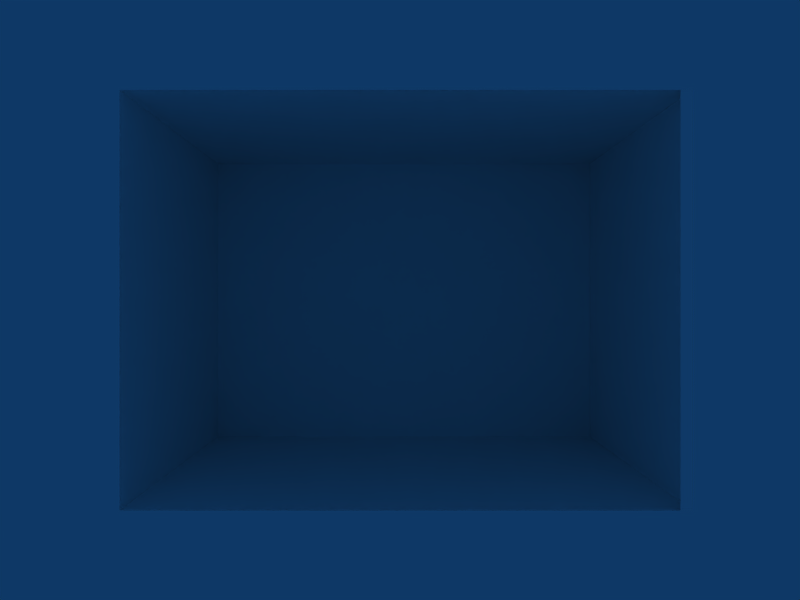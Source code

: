 # Source: wallbox2.blend  (saved by Blender 2.49.2; exported with 4.5.12 LTS)
import bpy
from mathutils import Matrix  # noqa: F401  (used for matrix-valued properties, if any)

bpy.ops.wm.read_factory_settings(use_empty=True)
scene = bpy.context.scene
scene.name = 'Scene'

# ---- collections
col_collection_1 = bpy.data.collections.new('Collection 1'); scene.collection.children.link(col_collection_1)

# ---- materials (node trees are filled in below, after node groups)
mat_stone_rock = bpy.data.materials.new('Stone_rock')
mat_stone_rock.alpha_threshold = 0.0
mat_stone_rock.diffuse_color = (1.0, 1.0, 1.0, 1.0)
mat_stone_rock.roughness = 0.5
mat_stone_rock.line_color = (0.0, 0.0, 0.0, 1.0)
mat_material_001 = bpy.data.materials.new('Material.001')
mat_material_001.alpha_threshold = 0.0
mat_material_001.diffuse_color = (0.478, 0.07425, 0.07425, 1.0)
mat_material_001.roughness = 0.5
mat_material_001.line_color = (0.0, 0.0, 0.0, 1.0)

# ---- material node trees

# ---- world
world_world = bpy.data.worlds.new('World'); scene.world = world_world
world_world.color = (0.05656, 0.2208, 0.4)
world_world.use_sun_shadow = False
world_world.sun_shadow_jitter_overblur = 0.0
world_world.cycles.sampling_method = 'MANUAL'
world_world.cycles.sample_map_resolution = 256

# ---- cameras
cam_camera = bpy.data.cameras.new('Camera')
cam_camera.passepartout_alpha = 0.2
cam_camera.clip_end = 100.0
cam_camera.lens = 35.0
cam_camera.ortho_scale = 7.314
cam_camera.show_passepartout = False
cam_camera.show_safe_areas = True
cam_camera.dof.focus_distance = 0.0
cam_camera.dof.aperture_fstop = 128.0

# ---- lights
light_spot = bpy.data.lights.new('Spot', 'POINT')
light_spot.transmission_factor = 0.0
light_spot.cutoff_distance = 30.0
light_spot.energy = 100.0
light_spot.shadow_buffer_clip_start = 1.001
light_spot.shadow_soft_size = 1.0
light_spot.shadow_maximum_resolution = 0.006
light_spot.use_absolute_resolution = True
light_spot.cycles.use_multiple_importance_sampling = False

# ---- meshes
me_woodcube = bpy.data.meshes.new('Woodcube')
me_woodcube.from_pydata([(1.0, 1.0, -1.0), (1.0, -1.0, -1.0), (-1.0, -1.0, -1.0), (-1.0, 1.0, -1.0), (1.0, 1.0, 1.0), (1.0, -1.0, 1.0), (-1.0, -1.0, 1.0), (-1.0, 1.0, 1.0), (1.044, -1.0, 1.0), (1.044, 1.0, 1.0), (1.044, -1.0, -1.0), (1.044, 1.0, -1.0)], [], [(0, 1, 2, 3), (4, 7, 6, 5), (2, 6, 7, 3), (4, 0, 3, 7), (4, 5, 8, 9), (5, 1, 10, 8), (0, 4, 9, 11), (1, 0, 11, 10), (11, 9, 8, 10)])
_uv = me_woodcube.uv_layers.new(name='UVTex')
_uv.uv.foreach_set('vector', [0.0, 0.0, 1.0, 0.0, 1.0, 1.0, 0.0, 1.0, 0.0, 0.0, 1.0, 0.0, 1.0, 1.0, 0.0, 1.0, 0.0, 0.0, 1.0, 0.0, 1.0, 1.0, 0.0, 1.0, 0.0, 0.0, 1.0, 0.0, 1.0, 1.0, 0.0, 1.0, 0.0, 0.0, 1.0, 0.0, 1.0, 1.0, 0.0, 1.0, 0.0, 0.0, 1.0, 0.0, 1.0, 1.0, 0.0, 1.0, 0.0, 0.0, 1.0, 0.0, 1.0, 1.0, 0.0, 1.0, 0.0, 0.0, 1.0, 0.0, 1.0, 1.0, 0.0, 1.0, 0.0, 0.0, 1.0, 0.0, 1.0, 1.0, 0.0, 1.0])
me_woodcube.materials.append(mat_stone_rock)
me_woodcube.materials.append(mat_material_001)
me_woodcube.use_remesh_preserve_volume = False
me_woodcube.use_remesh_preserve_attributes = False
me_woodcube.use_mirror_vertex_groups = False
me_woodcube.update()

# ---- objects
ob_cube = bpy.data.objects.new('Cube', me_woodcube)
ob_lamp = bpy.data.objects.new('Lamp', light_spot)
ob_camera = bpy.data.objects.new('Camera', cam_camera)

# ---- transforms, parenting, visibility, modifiers, constraints
ob_cube.location = (0.0, 0.0, 0.0)
ob_cube.scale = (20.0, 15.0, 15.0)
ob_cube.lock_rotations_4d = False
ob_cube.empty_display_type = 'ARROWS'
ob_cube.color = (0.0, 0.0, 0.0, 1.0)
ob_cube.lineart.crease_threshold = 0.0
ob_lamp.location = (5.333, -29.23, 5.904)
ob_lamp.rotation_euler = (0.6503, 0.05522, 1.866)
ob_lamp.lock_rotations_4d = False
ob_lamp.empty_display_type = 'ARROWS'
ob_lamp.color = (0.0, 0.0, 0.0, 0.0)
ob_lamp.lineart.crease_threshold = 0.0
ob_camera.location = (0.0, -70.46, 0.0)
ob_camera.rotation_euler = (1.571, 0.0, 0.0)
ob_camera.lock_rotations_4d = False
ob_camera.empty_display_type = 'ARROWS'
ob_camera.color = (0.0, 0.0, 0.0, 0.0)
ob_camera.display_type = 'WIRE'
ob_camera.lineart.crease_threshold = 0.0

# ---- collection membership
col_collection_1.objects.link(ob_cube)
col_collection_1.objects.link(ob_lamp)
col_collection_1.objects.link(ob_camera)

# ---- scene / render settings (as saved in the file)
scene.camera = ob_camera
scene.frame_start = 1; scene.frame_end = 250; scene.frame_set(1)
scene.render.engine = 'BLENDER_EEVEE_NEXT'
scene.render.image_settings.file_format = 'JPEG'
scene.render.image_settings.color_mode = 'RGB'
scene.render.image_settings.compression = 90
scene.render.resolution_x = 800
scene.render.resolution_y = 600
scene.render.pixel_aspect_x = 100.0
scene.render.pixel_aspect_y = 100.0
scene.render.fps = 25
scene.render.dither_intensity = 0.0
scene.render.use_compositing = False
scene.render.use_sequencer = False
scene.render.bake_margin = 2
scene.render.bake_bias = 0.0
scene.render.use_stamp_time = False
scene.render.use_stamp_date = False
scene.render.use_stamp_frame = False
scene.render.use_stamp_camera = False
scene.render.use_stamp_scene = False
scene.render.use_stamp_filename = False
scene.render.use_stamp_render_time = False
scene.render.stamp_font_size = 0
scene.cycles.use_denoising = False
scene.cycles.samples = 10
scene.cycles.sampling_pattern = 'TABULATED_SOBOL'
scene.cycles.light_sampling_threshold = 0.0
scene.cycles.use_adaptive_sampling = False
scene.cycles.use_light_tree = False
scene.cycles.blur_glossy = 0.0
scene.cycles.volume_bounces = 1
scene.cycles.pixel_filter_type = 'GAUSSIAN'
scene.cycles.sample_clamp_indirect = 0.0
scene.view_settings.view_transform = 'Raw'
bpy.context.view_layer.update()
